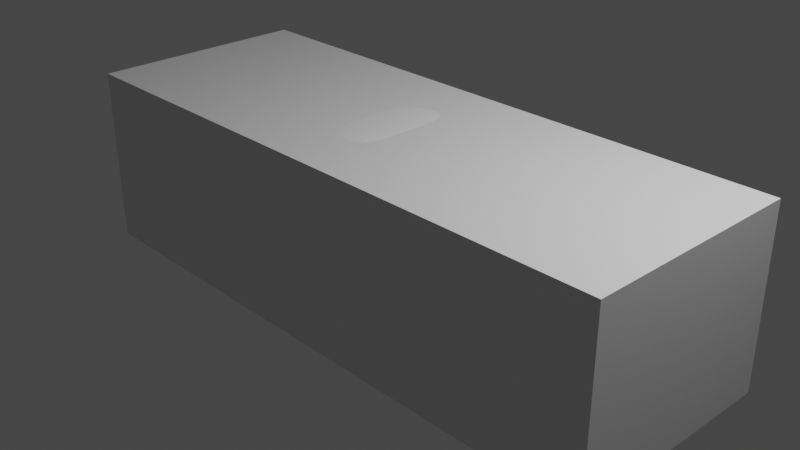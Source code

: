 # Source: AstonMartinAbril.blend  (saved by Blender 3.4.6; exported with 4.5.12 LTS)
import bpy
from mathutils import Matrix  # noqa: F401  (used for matrix-valued properties, if any)

bpy.ops.wm.read_factory_settings(use_empty=True)
scene = bpy.context.scene
scene.name = 'Scene'

# ---- collections
col_collection = bpy.data.collections.new('Collection'); scene.collection.children.link(col_collection)
col_refs = bpy.data.collections.new('refs'); scene.collection.children.link(col_refs)
col_carbody = bpy.data.collections.new('CarBody'); scene.collection.children.link(col_carbody)

# ---- materials (node trees are filled in below, after node groups)
mat_material = bpy.data.materials.new('Material')
mat_material.alpha_threshold = 0.0
mat_material.use_transparent_shadow = False
mat_material.roughness = 0.5
mat_material.line_color = (0.0, 0.0, 0.0, 1.0)

# ---- node groups
ng_auto_smooth = bpy.data.node_groups.new('Auto Smooth', 'GeometryNodeTree')
_s = ng_auto_smooth.interface.new_socket(name='Geometry', in_out='OUTPUT', socket_type='NodeSocketGeometry')
_s = ng_auto_smooth.interface.new_socket(name='Geometry', in_out='INPUT', socket_type='NodeSocketGeometry')
_s = ng_auto_smooth.interface.new_socket(name='Angle', in_out='INPUT', socket_type='NodeSocketFloat')
_s.subtype = 'ANGLE'
_s.min_value = 0.0
_s.max_value = 3.142
ng_auto_smooth.is_modifier = True
_N = ng_auto_smooth.nodes; _L = ng_auto_smooth.links
n0 = _N.new('NodeGroupOutput'); n0.name = 'Group Output'; n0.location = (480, -100)
n1 = _N.new('NodeGroupInput'); n1.name = 'Group Input'; n1.location = (-420, -300)
n2 = _N.new('NodeGroupInput'); n2.name = 'Group Input.001'; n2.location = (-60, -100)
n3 = _N.new('GeometryNodeSetShadeSmooth'); n3.name = 'Set Shade Smooth'; n3.location = (120, -100)
n3.domain = 'EDGE'
n4 = _N.new('GeometryNodeSetShadeSmooth'); n4.name = 'Set Shade Smooth.001'; n4.location = (300, -100)
n5 = _N.new('GeometryNodeInputMeshEdgeAngle'); n5.name = 'Edge Angle'; n5.location = (-420, -220)
n6 = _N.new('GeometryNodeInputEdgeSmooth'); n6.name = 'Is Edge Smooth'; n6.location = (-60, -160)
n7 = _N.new('GeometryNodeInputShadeSmooth'); n7.name = 'Is Face Smooth'; n7.location = (-240, -340)
n8 = _N.new('FunctionNodeBooleanMath'); n8.name = 'Boolean Math'; n8.location = (-60, -220)
n9 = _N.new('FunctionNodeCompare'); n9.name = 'Compare'; n9.location = (-240, -180)
n9.operation = 'LESS_EQUAL'
_L.new(n5.outputs[0], n9.inputs[0])
_L.new(n4.outputs[0], n0.inputs[0])
_L.new(n1.outputs[1], n9.inputs[1])
_L.new(n9.outputs[0], n8.inputs[0])
_L.new(n7.outputs[0], n8.inputs[1])
_L.new(n2.outputs[0], n3.inputs[0])
_L.new(n6.outputs[0], n3.inputs[1])
_L.new(n3.outputs[0], n4.inputs[0])
_L.new(n8.outputs[0], n3.inputs[2])
n0.is_active_output = True

# ---- material node trees
mat_material.use_nodes = True; mat_material.node_tree.nodes.clear()
_N = mat_material.node_tree.nodes; _L = mat_material.node_tree.links
n0 = _N.new('ShaderNodeOutputMaterial'); n0.name = 'Material Output'; n0.location = (300, 300)
n1 = _N.new('ShaderNodeBsdfPrincipled'); n1.name = 'Principled BSDF'; n1.location = (10, 300)
n1.distribution = 'GGX'
n1.subsurface_method = 'RANDOM_WALK_SKIN'
n1.inputs[3].default_value = 1.45
n1.inputs[27].default_value = (0.0, 0.0, 0.0, 1.0)
n1.inputs[28].default_value = 1.0
_L.new(n1.outputs[0], n0.inputs[0])
n0.is_active_output = True

# ---- world
world_world = bpy.data.worlds.new('World'); scene.world = world_world
world_world.use_nodes = True; world_world.node_tree.nodes.clear()
_N = world_world.node_tree.nodes; _L = world_world.node_tree.links
n0 = _N.new('ShaderNodeOutputWorld'); n0.name = 'World Output'; n0.location = (300, 300)
n1 = _N.new('ShaderNodeBackground'); n1.name = 'Background'; n1.location = (10, 300)
n1.inputs[0].default_value = (0.05088, 0.05088, 0.05088, 1.0)
_L.new(n1.outputs[0], n0.inputs[0])
n0.is_active_output = True
world_world.color = (0.05088, 0.05088, 0.05088)
world_world.use_sun_shadow = False
world_world.sun_shadow_jitter_overblur = 0.0

# ---- cameras
cam_camera = bpy.data.cameras.new('Camera')
cam_camera.clip_end = 100.0
cam_camera.ortho_scale = 7.314

# ---- lights
light_light = bpy.data.lights.new('Light', 'POINT')
light_light.transmission_factor = 0.0
light_light.energy = 1000.0
light_light.shadow_soft_size = 0.1
light_light.shadow_maximum_resolution = 0.006
light_light.use_absolute_resolution = True

# ---- meshes
me_cube = bpy.data.meshes.new('Cube')
me_cube.from_pydata([(1.0, 1.0, 1.0), (1.0, 1.0, -1.0), (1.0, -1.0, 1.0), (1.0, -1.0, -1.0), (-1.0, 1.0, 1.0), (-1.0, 1.0, -1.0), (-1.0, -1.0, 1.0), (-1.0, -1.0, -1.0)], [], [(0, 4, 6, 2), (3, 2, 6, 7), (7, 6, 4, 5), (5, 1, 3, 7), (1, 0, 2, 3), (5, 4, 0, 1)])
_uv = me_cube.uv_layers.new(name='UVMap')
_uv.uv.foreach_set('vector', [0.625, 0.5, 0.875, 0.5, 0.875, 0.75, 0.625, 0.75, 0.375, 0.75, 0.625, 0.75, 0.625, 1.0, 0.375, 1.0, 0.375, 0.0, 0.625, 0.0, 0.625, 0.25, 0.375, 0.25, 0.125, 0.5, 0.375, 0.5, 0.375, 0.75, 0.125, 0.75, 0.375, 0.5, 0.625, 0.5, 0.625, 0.75, 0.375, 0.75, 0.375, 0.25, 0.625, 0.25, 0.625, 0.5, 0.375, 0.5])
me_cube.materials.append(mat_material)
me_cube.use_mirror_vertex_groups = False
me_cube.update()
me_plane = bpy.data.meshes.new('Plane')
me_plane.from_pydata([(0.9123, 0.9564, -0.1223), (-0.8651, -0.004126, 0.04653), (0.8734, -0.002173, 0.01766), (0.2187, -0.008389, 0.017), (0.8764, 0.469, -0.02167), (-0.925, 0.8369, -0.04636), (0.1275, 0.6676, -0.01128), (0.8926, 0.4103, -0.13), (0.1019, 0.5922, -0.1059), (-0.9317, 0.8642, -0.09612), (0.8735, 0.615, -0.1244), (-0.1436, 0.998, -0.2118), (-0.9952, 0.8591, -0.08591), (0.552, 0.9489, -0.1424), (0.634, -0.004109, 0.01284), (0.5853, 0.553, -0.02255), (0.5666, 0.4772, -0.1232), (0.569, 0.6313, -0.1119), (0.2487, 0.9932, -0.2209), (0.4514, -0.004109, 0.01286), (0.352, 0.6114, -0.01681), (0.3301, 0.5344, -0.111), (0.1108, 0.991, -0.211), (0.633, 0.9498, -0.1335), (0.6799, -0.004109, 0.01231), (0.6291, 0.542, -0.02347), (0.6114, 0.4658, -0.127), (0.6186, 0.622, -0.1102), (-0.2535, -0.004606, 0.03538), (-0.3354, 0.7813, -0.01664), (-0.3498, 0.703, -0.09971), (-0.7729, 0.9278, -0.1498), (0.4995, 0.5776, -0.02424), (0.5854, -0.004109, 0.01982), (0.4506, 0.9842, -0.1302), (0.4728, 0.4991, -0.122), (0.4768, 0.6436, -0.1202), (0.6674, 0.9745, -0.6815), (0.9779, 0.9644, -0.6645), (0.8896, 0.9777, -0.6519), (0.9351, 0.9777, -1.027), (0.675, 0.9745, -1.065), (1.047, 0.9644, -0.5851), (1.021, 0.9644, -1.01), (1.071, 0.9644, -0.9986), (-0.3701, -0.005063, 0.03106), (-0.448, 0.809, -0.01794), (-0.469, 0.7358, -0.1054), (-0.8901, 0.9206, -0.1132), (0.9457, 0.9644, -0.3988), (0.7553, 0.9777, -0.3931), (0.6177, 0.9745, -0.4792), (-0.4685, 0.997, -1.138), (-0.9705, 1.012, -1.201), (-1.085, 1.022, -1.196), (-1.177, 1.012, -0.6612), (-1.291, 1.022, -0.6562), (-0.5458, 0.998, -0.7457), (-0.1178, 1.064, -0.3636), (0.4566, 1.041, -0.4525), (0.2497, 1.06, -0.3265), (0.09629, 1.057, -0.3205), (0.3355, 1.068, -0.3702), (0.6732, 1.041, -0.7496), (0.6808, 1.041, -1.133), (0.563, 1.041, -0.5578), (-0.4627, 1.063, -1.206), (-0.4566, 1.064, -0.7988), (-1.099, 1.022, -0.3733), (-0.9842, 1.012, -0.3783), (-0.353, 0.998, -0.4628), (-0.3374, 1.064, -0.5339), (-1.493, 1.009, -0.3145), (-0.8199, 0.9278, -0.2062), (-0.1903, 0.9781, -0.2908), (-0.1945, 1.064, -0.3932), (-1.976, 0.6867, 0.3161), (-1.947, 0.7166, 0.2421), (-1.047, 0.9175, -0.1397), (-1.301, 0.8711, -0.1007), (-1.204, 0.8097, 0.004854), (-1.107, 0.7873, -0.05333), (-1.856, 0.6669, 0.282), (-1.177, 0.7565, 0.02243), (-1.876, 0.4928, 0.3402), (-1.886, 0.2221, 0.343), (-1.896, -0.003203, 0.3422), (-4.066, 0.7018, 0.1014), (-4.146, 0.4788, 0.1507), (-4.182, 0.2436, 0.1477), (-4.187, -0.06472, 0.1472), (-1.994, 0.6956, 0.2957), (-2.269, -0.02042, 0.4837), (-2.268, 0.2169, 0.4845), (-2.243, 0.4801, 0.4801), (-2.324, 0.6811, 0.392), (-2.834, 0.6994, 0.2737), (-0.9791, 0.7377, -0.05186), (-0.9034, 0.3122, 0.01584), (0.8587, 0.3052, 0.003428), (0.1657, 0.3052, 0.0119), (0.6018, 0.3052, 0.01435), (0.398, 0.3052, 0.01271), (0.6469, 0.3052, 0.009071), (-0.3034, 0.3052, 0.02555), (0.5333, 0.3052, 0.01404), (-0.418, 0.3052, 0.02384), (-0.117, -0.008939, -0.3731), (0.2505, -0.01372, -0.336), (0.0971, -0.01591, -0.3301), (0.3363, -0.005089, -0.3797), (-0.4619, -0.009938, -1.215), (-0.4558, -0.008939, -0.8083), (-0.3366, -0.008939, -0.5434), (-0.1937, -0.008939, -0.4027), (-3.913, -0.05792, 0.2103), (-3.908, 0.2395, 0.2108), (-3.877, 0.4919, 0.2125), (-3.836, 0.6976, 0.1443), (-1.874, 0.6045, 0.2926), (-4.114, 0.6078, 0.08201), (-2.282, 0.5888, 0.4177), (-3.854, 0.6086, 0.1527), (-1.878, 0.5872, 0.3359), (-4.122, 0.5881, 0.1273), (-2.278, 0.5721, 0.4635), (-3.861, 0.5904, 0.198), (-1.878, 0.6189, 0.3326), (-4.104, 0.6237, 0.1161), (-2.293, 0.6026, 0.4473), (-3.853, 0.624, 0.1828), (-1.548, 0.8018, 0.0726), (-1.475, 0.7545, 0.1669), (-1.475, 0.735, 0.1554), (-3.684, 0.2364, 0.2482), (-3.654, 0.4902, 0.249), (-3.629, 0.6953, 0.1782), (-3.688, -0.05279, 0.2477), (-3.639, 0.6059, 0.1889), (-3.645, 0.5879, 0.2343), (-3.64, 0.6211, 0.2189), (-3.605, 0.6992, 0.1583), (-4.063, 0.7006, 0.08557), (-3.607, 0.7006, 0.1475)], [], [(27, 10, 0, 23), (104, 100, 6, 29), (103, 99, 4, 25), (29, 6, 8, 30), (25, 4, 7, 26), (30, 8, 11, 31), (26, 7, 10, 27), (35, 16, 17, 36), (32, 15, 16, 35), (105, 101, 15, 32), (36, 17, 13, 34), (100, 102, 20, 6), (6, 20, 21, 8), (8, 21, 22, 11), (16, 26, 27, 17), (15, 25, 26, 16), (101, 103, 25, 15), (17, 27, 23, 13), (47, 30, 31, 48), (46, 29, 30, 47), (106, 104, 29, 46), (22, 36, 34, 18), (102, 105, 32, 20), (20, 32, 35, 21), (21, 35, 36, 22), (39, 38, 43, 40), (37, 39, 40, 41), (50, 49, 38, 39), (51, 50, 39, 37), (43, 38, 42, 44), (98, 106, 46, 5), (5, 46, 47, 9), (9, 47, 48, 12), (13, 23, 50, 51), (23, 0, 49, 50), (56, 55, 53, 54), (55, 57, 52, 53), (69, 70, 57, 55), (68, 69, 55, 56), (18, 34, 62, 60), (74, 11, 58, 75), (51, 37, 63, 65), (52, 57, 67, 66), (34, 13, 59, 62), (37, 41, 64, 63), (22, 18, 60, 61), (13, 51, 65, 59), (11, 22, 61, 58), (57, 70, 71, 67), (72, 73, 69, 68), (73, 74, 70, 69), (31, 11, 74, 73), (48, 31, 73, 72), (70, 74, 75, 71), (132, 131, 77, 76), (12, 48, 79, 80), (48, 72, 78, 79), (132, 76, 82, 133), (12, 80, 83, 81), (116, 89, 90, 115), (117, 88, 89, 116), (126, 124, 88, 117), (123, 125, 94, 84), (84, 94, 93, 85), (85, 93, 92, 86), (76, 77, 91, 96, 141, 87, 118, 136, 95, 82), (5, 9, 12, 81, 97), (1, 98, 5, 97), (1, 45, 106, 98), (19, 33, 105, 102), (45, 28, 104, 106), (14, 24, 103, 101), (3, 19, 102, 100), (33, 14, 101, 105), (24, 2, 99, 103), (28, 3, 100, 104), (61, 60, 108, 109), (71, 75, 114, 113), (58, 61, 109, 107), (75, 58, 107, 114), (66, 67, 112, 111), (60, 62, 110, 108), (67, 71, 113, 112), (139, 126, 117, 135), (135, 117, 116, 134), (134, 116, 115, 137), (140, 130, 122, 138), (127, 129, 121, 119), (130, 128, 120, 122), (138, 122, 126, 139), (119, 121, 125, 123), (122, 120, 124, 126), (118, 87, 128, 130), (82, 95, 129, 127), (136, 118, 130, 140), (80, 132, 133, 83), (80, 79, 131, 132), (95, 136, 140, 129), (121, 138, 139, 125), (129, 140, 138, 121), (93, 134, 137, 92), (94, 135, 134, 93), (125, 139, 135, 94), (87, 141, 143, 142)])
me_plane.polygons.foreach_set('use_smooth', [1, 1, 1, 1, 1, 1, 1, 1, 1, 1, 1, 1, 1, 1, 1, 1, 1, 1, 1, 1, 1, 1, 1, 1, 1, 1, 1, 1, 1, 1, 1, 1, 1, 1, 1, 1, 1, 1, 1, 1, 1, 1, 1, 1, 1, 1, 1, 1, 1, 1, 1, 1, 1, 1, 1, 1, 1, 1, 1, 0, 0, 0, 0, 0, 0, 1, 1, 1, 1, 1, 1, 1, 1, 1, 1, 1, 1, 1, 1, 1, 1, 1, 1, 0, 0, 0, 0, 0, 0, 0, 0, 0, 0, 0, 0, 1, 1, 0, 0, 0, 0, 0, 0, 1])
_k = {(0, 10): 0.96863, (4, 99): 0.96863, (4, 7): 0.96863, (7, 10): 0.96863, (42, 44): 0.96863, (38, 49): 0.96863, (40, 43): 0.96863, (43, 44): 0.96863, (40, 41): 0.96863, (38, 43): 0.96863, (38, 42): 0.96863, (0, 49): 0.96863, (52, 53): 0.96863, (53, 54): 0.96863, (54, 56): 0.96863, (58, 61): 0.96863, (60, 62): 0.96863, (60, 61): 0.96863, (59, 62): 0.96863, (63, 64): 0.96863, (59, 65): 0.96863, (63, 65): 0.96863, (66, 67): 0.96863, (67, 71): 0.96863, (52, 66): 0.96863, (41, 64): 0.96863, (56, 68): 0.96863, (71, 75): 0.96863, (68, 72): 0.96863, (58, 75): 0.96863, (76, 77): 0.96863, (72, 78): 0.96863, (76, 82): 0.96863, (88, 124): 0.96863, (88, 89): 0.96863, (82, 95): 0.96863, (95, 136): 0.96863, (2, 99): 0.96863, (107, 109): 0.96863, (108, 110): 0.96863, (108, 109): 0.96863, (111, 112): 0.96863, (112, 113): 0.96863, (113, 114): 0.96863, (107, 114): 0.96863, (87, 118): 0.96863, (120, 128): 0.96863, (120, 124): 0.96863, (87, 128): 0.96863, (118, 136): 0.96863}
me_plane.attributes.new('crease_edge', 'FLOAT', 'EDGE').data.foreach_set('value', [_k.get((min(e.vertices), max(e.vertices)), 0.0) for e in me_plane.edges])
_uv = me_plane.uv_layers.new(name='UVMap')
_uv.uv.foreach_set('vector', [0.8656, 0.8526, 1.0, 0.8526, 1.0, 1.0, 0.8656, 1.0, 0.3053, 0.6265, 0.5643, 0.6265, 0.5643, 0.7508, 0.3053, 0.7508, 0.8656, 0.6265, 1.0, 0.6265, 1.0, 0.7508, 0.8656, 0.7508, 0.3053, 0.7508, 0.5643, 0.7508, 0.5643, 0.7706, 0.3053, 0.7706, 0.8656, 0.7508, 1.0, 0.7508, 1.0, 0.7706, 0.8656, 0.7706, 0.3053, 0.7706, 0.5643, 0.7706, 0.5643, 0.8526, 0.3053, 0.8526, 0.8656, 0.7706, 1.0, 0.7706, 1.0, 0.8526, 0.8656, 0.8526, 0.7692, 0.7706, 0.8393, 0.7706, 0.8393, 0.8526, 0.7692, 0.8526, 0.7692, 0.7508, 0.8393, 0.7508, 0.8393, 0.7706, 0.7692, 0.7706, 0.7692, 0.6265, 0.8393, 0.6265, 0.8393, 0.7508, 0.7692, 0.7508, 0.7692, 0.8526, 0.8393, 0.8526, 0.8393, 1.0, 0.7692, 1.0, 0.5643, 0.6265, 0.6992, 0.6265, 0.6992, 0.7508, 0.5643, 0.7508, 0.5643, 0.7508, 0.6992, 0.7508, 0.6992, 0.7706, 0.5643, 0.7706, 0.5643, 0.7706, 0.6992, 0.7706, 0.6992, 0.8526, 0.5643, 0.8526, 0.8393, 0.7706, 0.8656, 0.7706, 0.8656, 0.8526, 0.8393, 0.8526, 0.8393, 0.7508, 0.8656, 0.7508, 0.8656, 0.7706, 0.8393, 0.7706, 0.8393, 0.6265, 0.8656, 0.6265, 0.8656, 0.7508, 0.8393, 0.7508, 0.8393, 0.8526, 0.8656, 0.8526, 0.8656, 1.0, 0.8393, 1.0, 0.2423, 0.7706, 0.3053, 0.7706, 0.3053, 0.8526, 0.2423, 0.8526, 0.2423, 0.7508, 0.3053, 0.7508, 0.3053, 0.7706, 0.2423, 0.7706, 0.2423, 0.6265, 0.3053, 0.6265, 0.3053, 0.7508, 0.2423, 0.7508, 0.6992, 0.8526, 0.7692, 0.8526, 0.7692, 1.0, 0.6992, 1.0, 0.6992, 0.6265, 0.7692, 0.6265, 0.7692, 0.7508, 0.6992, 0.7508, 0.6992, 0.7508, 0.7692, 0.7508, 0.7692, 0.7706, 0.6992, 0.7706, 0.6992, 0.7706, 0.7692, 0.7706, 0.7692, 0.8526, 0.6992, 0.8526, 0.8656, 1.0, 1.0, 1.0, 1.0, 1.0, 0.8656, 1.0, 0.8393, 1.0, 0.8656, 1.0, 0.8656, 1.0, 0.8393, 1.0, 0.8656, 1.0, 1.0, 1.0, 1.0, 1.0, 0.8656, 1.0, 0.8393, 1.0, 0.8656, 1.0, 0.8656, 1.0, 0.8393, 1.0, 1.0, 1.0, 1.0, 1.0, 1.0, 1.0, 1.0, 1.0, 0.0, 0.6265, 0.2423, 0.6265, 0.2423, 0.7508, 0.0, 0.7508, 0.0, 0.7508, 0.2423, 0.7508, 0.2423, 0.7706, 0.0, 0.7706, 0.0, 0.7706, 0.2423, 0.7706, 0.2423, 0.8526, 0.0, 0.8526, 0.8393, 1.0, 0.8656, 1.0, 0.8656, 1.0, 0.8393, 1.0, 0.8656, 1.0, 1.0, 1.0, 1.0, 1.0, 0.8656, 1.0, 0.2423, 0.8526, 0.3053, 0.8526, 0.3053, 0.8526, 0.2423, 0.8526, 0.3053, 0.8526, 0.5643, 0.8526, 0.5643, 0.8526, 0.3053, 0.8526, 0.3053, 0.8526, 0.5643, 0.8526, 0.5643, 0.8526, 0.3053, 0.8526, 0.2423, 0.8526, 0.3053, 0.8526, 0.3053, 0.8526, 0.2423, 0.8526, 0.6992, 1.0, 0.7692, 1.0, 0.7692, 1.0, 0.6992, 1.0, 0.5643, 0.8526, 0.5643, 0.8526, 0.5643, 0.8526, 0.5643, 0.8526, 0.8393, 1.0, 0.8393, 1.0, 0.8393, 1.0, 0.8393, 1.0, 0.5643, 0.8526, 0.5643, 0.8526, 0.5643, 0.8526, 0.5643, 0.8526, 0.7692, 1.0, 0.8393, 1.0, 0.8393, 1.0, 0.7692, 1.0, 0.8393, 1.0, 0.8393, 1.0, 0.8393, 1.0, 0.8393, 1.0, 0.6992, 0.8526, 0.6992, 1.0, 0.6992, 1.0, 0.6992, 0.8526, 0.8393, 1.0, 0.8393, 1.0, 0.8393, 1.0, 0.8393, 1.0, 0.5643, 0.8526, 0.6992, 0.8526, 0.6992, 0.8526, 0.5643, 0.8526, 0.5643, 0.8526, 0.5643, 0.8526, 0.5643, 0.8526, 0.5643, 0.8526, 0.2423, 0.8526, 0.3053, 0.8526, 0.3053, 0.8526, 0.2423, 0.8526, 0.3053, 0.8526, 0.5643, 0.8526, 0.5643, 0.8526, 0.3053, 0.8526, 0.3053, 0.8526, 0.5643, 0.8526, 0.5643, 0.8526, 0.3053, 0.8526, 0.2423, 0.8526, 0.3053, 0.8526, 0.3053, 0.8526, 0.2423, 0.8526, 0.5643, 0.8526, 0.5643, 0.8526, 0.5643, 0.8526, 0.5643, 0.8526, 0.0, 0.8526, 0.2423, 0.8526, 0.2423, 0.8526, 0.0, 0.8526, 0.0, 0.8526, 0.2423, 0.8526, 0.2423, 0.8526, 0.0, 0.8526, 0.2423, 0.8526, 0.2423, 0.8526, 0.2423, 0.8526, 0.2423, 0.8526, 0.0, 0.8526, 0.0, 0.8526, 0.0, 0.8526, 0.0, 0.8526, 0.0, 0.8526, 0.0, 0.8526, 0.0, 0.8526, 0.0, 0.8526, 0.0, 0.0, 0.0, 0.0, 0.0, 0.0, 0.0, 0.0, 0.0, 0.0, 0.0, 0.0, 0.0, 0.0, 0.0, 0.0, 0.0, 0.0, 0.0, 0.0, 0.0, 0.0, 0.0, 0.0, 0.0, 0.0, 0.0, 0.0, 0.0, 0.0, 0.0, 0.0, 0.0, 0.0, 0.0, 0.0, 0.0, 0.0, 0.0, 0.0, 0.0, 0.0, 0.0, 0.0, 0.0, 0.0, 0.0, 0.0, 0.0, 0.8526, 0.2423, 0.8526, 0.0, 0.0, 0.0, 0.0, 0.0, 0.0, 0.0, 0.0, 0.0, 0.0, 0.0, 0.0, 0.0, 0.0, 0.0, 0.8526, 0.0, 0.7508, 0.0, 0.7706, 0.0, 0.8526, 0.0, 0.8526, 0.0, 0.0, 0.0, 0.4976, 0.0, 0.6265, 0.0, 0.7508, 0.0, 0.0, 0.0, 0.4976, 0.2423, 0.4976, 0.2423, 0.6265, 0.0, 0.6265, 0.6992, 0.4976, 0.7692, 0.4976, 0.7692, 0.6265, 0.6992, 0.6265, 0.2423, 0.4976, 0.3053, 0.4976, 0.3053, 0.6265, 0.2423, 0.6265, 0.8393, 0.4976, 0.8656, 0.4976, 0.8656, 0.6265, 0.8393, 0.6265, 0.5643, 0.4976, 0.6992, 0.4976, 0.6992, 0.6265, 0.5643, 0.6265, 0.7692, 0.4976, 0.8393, 0.4976, 0.8393, 0.6265, 0.7692, 0.6265, 0.8656, 0.4976, 1.0, 0.4976, 1.0, 0.6265, 0.8656, 0.6265, 0.3053, 0.4976, 0.5643, 0.4976, 0.5643, 0.6265, 0.3053, 0.6265, 0.6992, 0.8526, 0.6992, 1.0, 0.6992, 1.0, 0.6992, 0.8526, 0.5643, 0.8526, 0.5643, 0.8526, 0.5643, 0.8526, 0.5643, 0.8526, 0.5643, 0.8526, 0.6992, 0.8526, 0.6992, 0.8526, 0.5643, 0.8526, 0.5643, 0.8526, 0.5643, 0.8526, 0.5643, 0.8526, 0.5643, 0.8526, 0.5643, 0.8526, 0.5643, 0.8526, 0.5643, 0.8526, 0.5643, 0.8526, 0.6992, 1.0, 0.7692, 1.0, 0.7692, 1.0, 0.6992, 1.0, 0.5643, 0.8526, 0.5643, 0.8526, 0.5643, 0.8526, 0.5643, 0.8526, 0.0, 0.0, 0.0, 0.0, 0.0, 0.0, 0.0, 0.0, 0.0, 0.0, 0.0, 0.0, 0.0, 0.0, 0.0, 0.0, 0.0, 0.0, 0.0, 0.0, 0.0, 0.0, 0.0, 0.0, 0.0, 0.0, 0.0, 0.0, 0.0, 0.0, 0.0, 0.0, 0.0, 0.0, 0.0, 0.0, 0.0, 0.0, 0.0, 0.0, 0.0, 0.0, 0.0, 0.0, 0.0, 0.0, 0.0, 0.0, 0.0, 0.0, 0.0, 0.0, 0.0, 0.0, 0.0, 0.0, 0.0, 0.0, 0.0, 0.0, 0.0, 0.0, 0.0, 0.0, 0.0, 0.0, 0.0, 0.0, 0.0, 0.0, 0.0, 0.0, 0.0, 0.0, 0.0, 0.0, 0.0, 0.0, 0.0, 0.0, 0.0, 0.0, 0.0, 0.0, 0.0, 0.0, 0.0, 0.0, 0.0, 0.0, 0.0, 0.0, 0.0, 0.0, 0.0, 0.0, 0.0, 0.8526, 0.0, 0.8526, 0.0, 0.8526, 0.0, 0.8526, 0.0, 0.8526, 0.2423, 0.8526, 0.2423, 0.8526, 0.0, 0.8526, 0.0, 0.0, 0.0, 0.0, 0.0, 0.0, 0.0, 0.0, 0.0, 0.0, 0.0, 0.0, 0.0, 0.0, 0.0, 0.0, 0.0, 0.0, 0.0, 0.0, 0.0, 0.0, 0.0, 0.0, 0.0, 0.0, 0.0, 0.0, 0.0, 0.0, 0.0, 0.0, 0.0, 0.0, 0.0, 0.0, 0.0, 0.0, 0.0, 0.0, 0.0, 0.0, 0.0, 0.0, 0.0, 0.0, 0.0, 0.0, 0.0, 0.0, 0.0, 0.0, 0.0, 0.0, 0.0, 0.0])
me_plane.update()
me_plane_001 = bpy.data.meshes.new('Plane.001')
me_plane_001.from_pydata([(-2.394, 0.6233, -0.3139), (-2.395, 0.2553, -0.3237), (-2.405, 0.03, -0.3245), (-4.421, 0.7053, -0.2003), (-4.501, 0.4808, -0.1472), (-4.528, 0.2384, -0.154), (-4.538, -0.06629, -0.1622), (-2.778, 0.01278, -0.183), (-5.807, 0.6974, -0.8969), (-5.829, 0.4853, -0.7966), (-5.832, 0.2384, -0.7988), (-5.836, -0.06629, -0.8021), (-4.997, 0.2384, -0.4922), (-4.997, -0.06629, -0.4951), (-4.998, 0.4853, -0.4798), (-4.837, 0.7876, -0.5378), (-4.791, -0.06629, -0.3325), (-4.787, 0.2384, -0.3292), (-4.763, 0.4853, -0.3114), (-4.644, 0.7424, -0.3709), (-5.419, 0.2384, -0.7135), (-5.42, 0.4853, -0.6948), (-5.326, 0.7719, -0.7729), (-5.438, -0.06629, -0.7181), (-5.724, 0.2384, -0.7553), (-5.719, 0.4853, -0.7509), (-5.646, 0.7342, -0.8304), (-5.729, -0.06629, -0.7586), (-4.479, 0.6104, -0.1865), (-4.433, 0.7076, -0.213), (-4.501, 0.4853, -0.1454), (-4.54, 0.2384, -0.1561), (-4.775, -0.06629, -0.3205), (-4.771, 0.2384, -0.3171), (-4.747, 0.4853, -0.299), (-4.624, 0.742, -0.3506), (-4.673, -0.06629, -0.2424), (-4.668, 0.2384, -0.2391), (-4.642, 0.4853, -0.219), (-4.519, 0.7211, -0.2733), (-4.615, -0.06629, -0.1987), (-4.606, 0.2384, -0.1916), (-4.58, 0.4853, -0.1716), (-4.466, 0.709, -0.2387), (-3.833, -0.009199, -0.3372), (-2.391, 0.3907, -0.3185), (-2.393, 0.507, -0.3162), (-4.471, 0.6088, -0.1837), (-5.814, 0.6104, -0.8372), (-4.904, 0.6104, -0.4856), (-4.688, 0.6104, -0.3212), (-5.381, 0.6107, -0.7008), (-5.667, 0.6104, -0.7785), (-4.551, -0.06629, -0.1642), (-4.67, 0.6104, -0.3089), (-4.565, 0.6104, -0.2391), (-4.508, 0.6104, -0.2002), (-5.204, -0.06629, -0.6203), (-5.205, 0.2384, -0.6174), (-5.206, 0.4853, -0.6018), (-5.096, 0.8087, -0.7243), (-5.139, 0.6109, -0.6274), (-5.084, -0.06629, -0.5897), (-5.08, 0.2384, -0.5863), (-5.059, 0.4853, -0.5705), (-4.971, 0.8305, -0.6617), (-4.987, 0.6104, -0.5827), (-5.93, 0.2223, -0.8832), (-5.924, -0.07274, -0.8745), (-5.913, 0.4643, -0.9149), (-5.868, 0.6623, -0.9595), (-5.878, 0.5904, -0.9297), (-5.126, 0.2384, -0.5673), (-5.111, 0.4853, -0.5554), (-4.992, 0.8263, -0.6861), (-5.038, 0.6105, -0.5664), (-5.129, -0.06629, -0.5706), (-5.092, -0.06629, -0.5481), (-5.088, 0.2384, -0.5448), (-5.071, 0.4853, -0.5295), (-4.947, 0.8234, -0.6541), (-4.995, 0.6104, -0.5407)], [(45, 1), (1, 2), (2, 7), (7, 44), (46, 45), (0, 46)], [(27, 24, 10, 11), (24, 25, 9, 10), (52, 26, 8, 48), (50, 19, 15, 49), (17, 18, 14, 12), (16, 17, 12, 13), (32, 33, 17, 16), (33, 34, 18, 17), (54, 35, 19, 50), (61, 60, 22, 51), (58, 59, 21, 20), (57, 58, 20, 23), (51, 22, 26, 52), (20, 21, 25, 24), (23, 20, 24, 27), (4, 47, 28, 30), (5, 4, 30, 31), (47, 3, 29, 28), (55, 39, 35, 54), (37, 38, 34, 33), (36, 37, 33, 32), (40, 41, 37, 36), (41, 42, 38, 37), (56, 43, 39, 55), (28, 29, 43, 56), (31, 30, 42, 41), (53, 31, 41, 40), (30, 28, 56, 42), (42, 56, 55, 38), (38, 55, 54, 34), (6, 5, 31, 53), (21, 51, 52, 25), (59, 61, 51, 21), (34, 54, 50, 18), (18, 50, 49, 14), (25, 52, 48, 9), (73, 75, 61, 59), (76, 72, 58, 57), (72, 73, 59, 58), (75, 74, 60, 61), (81, 80, 65, 66), (78, 79, 64, 63), (77, 78, 63, 62), (79, 81, 66, 64), (9, 48, 71, 69), (48, 8, 70, 71), (10, 9, 69, 67), (11, 10, 67, 68), (66, 65, 74, 75), (63, 64, 73, 72), (62, 63, 72, 76), (64, 66, 75, 73), (14, 49, 81, 79), (13, 12, 78, 77), (12, 14, 79, 78), (49, 15, 80, 81)])
_k = {(3, 47): 0.96863, (4, 5): 0.96863, (8, 48): 0.96863, (9, 10): 0.96863, (4, 47): 0.96863, (9, 48): 0.96863}
me_plane_001.attributes.new('crease_edge', 'FLOAT', 'EDGE').data.foreach_set('value', [_k.get((min(e.vertices), max(e.vertices)), 0.0) for e in me_plane_001.edges])
_uv = me_plane_001.uv_layers.new(name='UVMap')
_uv.uv.foreach_set('vector', [0.0, 0.0, 0.0, 0.0, 0.0, 0.0, 0.0, 0.0, 0.0, 0.0, 0.0, 0.0, 0.0, 0.0, 0.0, 0.0, 0.0, 0.0, 0.0, 0.0, 0.0, 0.0, 0.0, 0.0, 0.0, 0.0, 0.0, 0.0, 0.0, 0.0, 0.0, 0.0, 0.0, 0.0, 0.0, 0.0, 0.0, 0.0, 0.0, 0.0, 0.0, 0.0, 0.0, 0.0, 0.0, 0.0, 0.0, 0.0, 0.0, 0.0, 0.0, 0.0, 0.0, 0.0, 0.0, 0.0, 0.0, 0.0, 0.0, 0.0, 0.0, 0.0, 0.0, 0.0, 0.0, 0.0, 0.0, 0.0, 0.0, 0.0, 0.0, 0.0, 0.0, 0.0, 0.0, 0.0, 0.0, 0.0, 0.0, 0.0, 0.0, 0.0, 0.0, 0.0, 0.0, 0.0, 0.0, 0.0, 0.0, 0.0, 0.0, 0.0, 0.0, 0.0, 0.0, 0.0, 0.0, 0.0, 0.0, 0.0, 0.0, 0.0, 0.0, 0.0, 0.0, 0.0, 0.0, 0.0, 0.0, 0.0, 0.0, 0.0, 0.0, 0.0, 0.0, 0.0, 0.0, 0.0, 0.0, 0.0, 0.0, 0.0, 0.0, 0.0, 0.0, 0.0, 0.0, 0.0, 0.0, 0.0, 0.0, 0.0, 0.0, 0.0, 0.0, 0.0, 0.0, 0.0, 0.0, 0.0, 0.0, 0.0, 0.0, 0.0, 0.0, 0.0, 0.0, 0.0, 0.0, 0.0, 0.0, 0.0, 0.0, 0.0, 0.0, 0.0, 0.0, 0.0, 0.0, 0.0, 0.0, 0.0, 0.0, 0.0, 0.0, 0.0, 0.0, 0.0, 0.0, 0.0, 0.0, 0.0, 0.0, 0.0, 0.0, 0.0, 0.0, 0.0, 0.0, 0.0, 0.0, 0.0, 0.0, 0.0, 0.0, 0.0, 0.0, 0.0, 0.0, 0.0, 0.0, 0.0, 0.0, 0.0, 0.0, 0.0, 0.0, 0.0, 0.0, 0.0, 0.0, 0.0, 0.0, 0.0, 0.0, 0.0, 0.0, 0.0, 0.0, 0.0, 0.0, 0.0, 0.0, 0.0, 0.0, 0.0, 0.0, 0.0, 0.0, 0.0, 0.0, 0.0, 0.0, 0.0, 0.0, 0.0, 0.0, 0.0, 0.0, 0.0, 0.0, 0.0, 0.0, 0.0, 0.0, 0.0, 0.0, 0.0, 0.0, 0.0, 0.0, 0.0, 0.0, 0.0, 0.0, 0.0, 0.0, 0.0, 0.0, 0.0, 0.0, 0.0, 0.0, 0.0, 0.0, 0.0, 0.0, 0.0, 0.0, 0.0, 0.0, 0.0, 0.0, 0.0, 0.0, 0.0, 0.0, 0.0, 0.0, 0.0, 0.0, 0.0, 0.0, 0.0, 0.0, 0.0, 0.0, 0.0, 0.0, 0.0, 0.0, 0.0, 0.0, 0.0, 0.0, 0.0, 0.0, 0.0, 0.0, 0.0, 0.0, 0.0, 0.0, 0.0, 0.0, 0.0, 0.0, 0.0, 0.0, 0.0, 0.0, 0.0, 0.0, 0.0, 0.0, 0.0, 0.0, 0.0, 0.0, 0.0, 0.0, 0.0, 0.0, 0.0, 0.0, 0.0, 0.0, 0.0, 0.0, 0.0, 0.0, 0.0, 0.0, 0.0, 0.0, 0.0, 0.0, 0.0, 0.0, 0.0, 0.0, 0.0, 0.0, 0.0, 0.0, 0.0, 0.0, 0.0, 0.0, 0.0, 0.0, 0.0, 0.0, 0.0, 0.0, 0.0, 0.0, 0.0, 0.0, 0.0, 0.0, 0.0, 0.0, 0.0, 0.0, 0.0, 0.0, 0.0, 0.0, 0.0, 0.0, 0.0, 0.0, 0.0, 0.0, 0.0, 0.0, 0.0, 0.0, 0.0, 0.0, 0.0, 0.0, 0.0, 0.0, 0.0, 0.0, 0.0, 0.0, 0.0, 0.0, 0.0, 0.0, 0.0, 0.0, 0.0, 0.0, 0.0, 0.0, 0.0, 0.0, 0.0, 0.0, 0.0, 0.0, 0.0, 0.0, 0.0, 0.0, 0.0, 0.0, 0.0, 0.0, 0.0, 0.0, 0.0, 0.0, 0.0, 0.0, 0.0, 0.0, 0.0, 0.0, 0.0, 0.0, 0.0, 0.0, 0.0, 0.0, 0.0, 0.0, 0.0, 0.0, 0.0, 0.0, 0.0, 0.0, 0.0, 0.0, 0.0, 0.0, 0.0, 0.0, 0.0, 0.0, 0.0, 0.0, 0.0, 0.0, 0.0, 0.0, 0.0, 0.0, 0.0, 0.0, 0.0, 0.0, 0.0])
me_plane_001.update()

# ---- objects
ob_cube = bpy.data.objects.new('Cube', me_cube)
ob_light = bpy.data.objects.new('Light', light_light)
ob_camera = bpy.data.objects.new('Camera', cam_camera)
ob_empty = bpy.data.objects.new('Empty', None)
ob_empty_001 = bpy.data.objects.new('Empty.001', None)
ob_upside = bpy.data.objects.new('upside', None)
ob_front = bpy.data.objects.new('Front', None)
ob_plane = bpy.data.objects.new('Plane', me_plane)
ob_trunk = bpy.data.objects.new('Trunk', me_plane_001)

# ---- transforms, parenting, visibility, modifiers, constraints
ob_cube.location = (0.0, 0.0, 0.0)
ob_cube.scale = (3.388, 1.229, 0.9871)
ob_cube.lock_rotations_4d = False
ob_cube.empty_display_type = 'ARROWS'
ob_cube.display_type = 'WIRE'
ob_cube.lineart.crease_threshold = 0.0
ob_light.location = (4.076, 1.005, 5.904)
ob_light.rotation_euler = (0.6503, 0.05522, 1.866)
ob_light.lock_rotations_4d = False
ob_light.empty_display_type = 'ARROWS'
ob_light.color = (0.0, 0.0, 0.0, 0.0)
ob_light.lineart.crease_threshold = 0.0
ob_camera.location = (7.359, -6.926, 4.958)
ob_camera.rotation_euler = (1.109, 0.0, 0.8149)
ob_camera.lock_rotations_4d = False
ob_camera.empty_display_type = 'ARROWS'
ob_camera.color = (0.0, 0.0, 0.0, 0.0)
ob_camera.display_type = 'WIRE'
ob_camera.lineart.crease_threshold = 0.0
ob_empty.location = (0.0, 0.0, 0.0)
ob_empty.rotation_euler = (1.56, 0.003449, -1.572)
ob_empty.scale = (0.4937, 0.4937, 0.4937)
ob_empty.empty_display_type = 'IMAGE'
ob_empty.empty_display_size = 5.0
ob_empty.show_empty_image_perspective = False
ob_empty.use_empty_image_alpha = True
ob_empty.empty_image_side = 'FRONT'
ob_empty.color = (1.0, 1.0, 1.0, 0.7156)
ob_empty_001.location = (0.0, 0.0, 0.0)
ob_empty_001.rotation_euler = (1.571, 0.0, 3.142)
ob_empty_001.scale = (1.35, 1.35, 1.35)
ob_empty_001.empty_display_type = 'IMAGE'
ob_empty_001.empty_display_size = 5.0
ob_empty_001.show_empty_image_perspective = False
ob_empty_001.use_empty_image_alpha = True
ob_empty_001.color = (1.0, 1.0, 1.0, 0.7)
ob_upside.location = (0.0, 0.0, 0.0)
ob_upside.rotation_euler = (0.0, -0.0, 3.145)
ob_upside.scale = (1.389, 1.389, 1.389)
ob_upside.empty_display_type = 'IMAGE'
ob_upside.empty_display_size = 5.0
ob_upside.show_empty_image_perspective = False
ob_upside.use_empty_image_alpha = True
ob_upside.color = (1.0, 1.0, 1.0, 0.7)
ob_front.location = (0.0, 0.0, 0.0)
ob_front.rotation_euler = (1.571, -0.0, 1.571)
ob_front.scale = (0.4907, 0.4907, 0.4907)
ob_front.empty_display_type = 'IMAGE'
ob_front.empty_display_size = 5.0
ob_front.show_empty_image_perspective = False
ob_front.use_empty_image_alpha = True
ob_front.empty_image_side = 'FRONT'
ob_front.color = (1.0, 1.0, 1.0, 0.7)
ob_plane.location = (2.385, 4.95e-08, 0.3684)
ob_plane.rotation_euler = (4.859e-10, 0.08492, 1.144e-08)
ob_plane.scale = (1.0, 1.144, 1.0)
_m = ob_plane.modifiers.new('Mirror', 'MIRROR')
_m.use_axis = (False, True, False)
_m.use_bisect_axis = (False, True, False)
_m = ob_plane.modifiers.new('Solidify', 'SOLIDIFY')
_m.thickness = 0.025
_m.edge_crease_inner = 0.3657
_m.edge_crease_outer = 0.366
_m = ob_plane.modifiers.new('Subdivision', 'SUBSURF')
_m.levels = 3
_m.render_levels = 3
_m.show_only_control_edges = False
_m = ob_plane.modifiers.new('Auto Smooth', 'NODES')
_m.node_group = ng_auto_smooth
_gi = [s.identifier for s in ng_auto_smooth.interface.items_tree if s.item_type == 'SOCKET' and s.in_out == 'INPUT']
_m[_gi[1]] = 0.6685  # Angle
ob_trunk.location = (2.76, -0.001388, 0.6386)
ob_trunk.rotation_euler = (4.859e-10, 0.08492, 1.144e-08)
ob_trunk.scale = (1.0, 1.144, 1.0)
_m = ob_trunk.modifiers.new('Mirror', 'MIRROR')
_m.use_axis = (False, True, False)
_m.use_bisect_axis = (False, True, False)
_m = ob_trunk.modifiers.new('Solidify', 'SOLIDIFY')
_m.thickness = 0.025
_m.edge_crease_inner = 0.3657
_m.edge_crease_outer = 0.366
_m = ob_trunk.modifiers.new('Subdivision', 'SUBSURF')
_m.levels = 3
_m.render_levels = 3
_m.show_only_control_edges = False
_m = ob_trunk.modifiers.new('Auto Smooth', 'NODES')
_m.node_group = ng_auto_smooth
_gi = [s.identifier for s in ng_auto_smooth.interface.items_tree if s.item_type == 'SOCKET' and s.in_out == 'INPUT']
_m[_gi[1]] = 0.6685  # Angle

# ---- collection membership
col_collection.objects.link(ob_cube)
col_collection.objects.link(ob_light)
col_collection.objects.link(ob_camera)
col_refs.objects.link(ob_empty)
col_refs.objects.link(ob_empty_001)
col_refs.objects.link(ob_upside)
col_refs.objects.link(ob_front)
col_carbody.objects.link(ob_plane)
col_carbody.objects.link(ob_trunk)

# ---- scene / render settings (as saved in the file)
scene.camera = ob_camera
scene.frame_start = 1; scene.frame_end = 250; scene.frame_set(23)
scene.render.engine = 'BLENDER_EEVEE_NEXT'
scene.cycles.sampling_pattern = 'TABULATED_SOBOL'
scene.cycles.use_light_tree = False
scene.view_settings.view_transform = 'Filmic'
bpy.context.view_layer.update()
